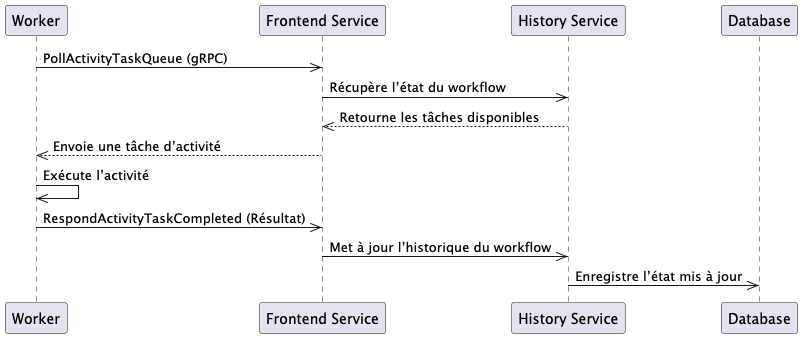

The diagram above was rendered by PlantUML. Its source (embedded in the PNG):
@startuml
'https://plantuml.com/sequence-diagram


    participant Worker as Worker
    participant Frontend as "Frontend Service"
    participant History as "History Service"
    participant DB as "Database"

    Worker->>Frontend: PollActivityTaskQueue (gRPC)
    Frontend->>History: Récupère l’état du workflow
    History-->>Frontend: Retourne les tâches disponibles
    Frontend-->>Worker: Envoie une tâche d’activité

    Worker->>Worker: Exécute l’activité
    Worker->>Frontend: RespondActivityTaskCompleted (Résultat)

    Frontend->>History: Met à jour l’historique du workflow
    History->>DB: Enregistre l’état mis à jour


@enduml